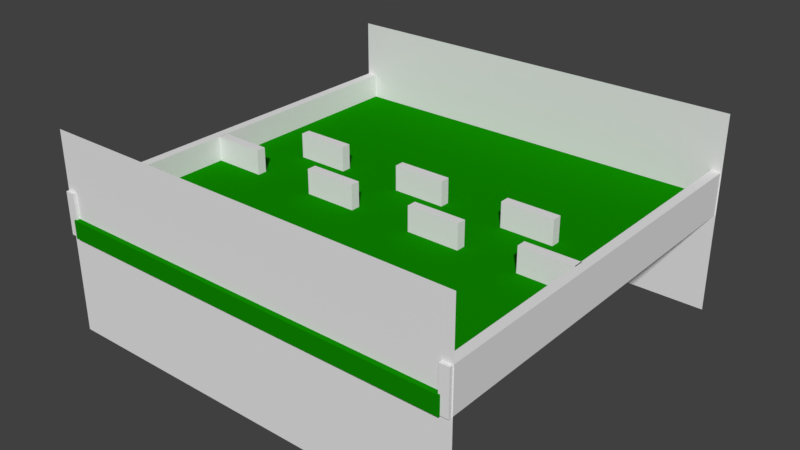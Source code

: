 # Source: walls1.blend  (saved by Blender 2.78.0; exported with 4.5.12 LTS)
import bpy
from mathutils import Matrix  # noqa: F401  (used for matrix-valued properties, if any)

bpy.ops.wm.read_factory_settings(use_empty=True)
scene = bpy.context.scene
scene.name = 'Scene'

# ---- collections
col_collection_1 = bpy.data.collections.new('Collection 1'); scene.collection.children.link(col_collection_1)

# ---- materials (node trees are filled in below, after node groups)
mat_material = bpy.data.materials.new('Material')
mat_material.alpha_threshold = 0.0
mat_material.use_transparent_shadow = False
mat_material.roughness = 0.5
mat_material.line_color = (0.0, 0.0, 0.0, 1.0)
mat_material_001 = bpy.data.materials.new('Material.001')
mat_material_001.alpha_threshold = 0.0
mat_material_001.use_transparent_shadow = False
mat_material_001.diffuse_color = (0.004946, 0.2529, 0.0, 1.0)
mat_material_001.roughness = 0.5
mat_material_001.line_color = (0.0, 0.0, 0.0, 1.0)

# ---- material node trees

# ---- world
world_world = bpy.data.worlds.new('World'); scene.world = world_world
world_world.color = (0.05088, 0.05088, 0.05088)
world_world.use_sun_shadow = False
world_world.sun_shadow_jitter_overblur = 0.0
world_world.cycles.sampling_method = 'MANUAL'

# ---- meshes
me_cube_007 = bpy.data.meshes.new('Cube.007')
me_cube_007.from_pydata([(1.0, 1.0, -1.0), (1.0, -1.0, -1.0), (-1.0, -1.0, -1.0), (-1.0, 1.0, -1.0), (1.0, 1.0, 1.0), (1.0, -1.0, 1.0), (-1.0, -1.0, 1.0), (-1.0, 1.0, 1.0)], [], [(0, 1, 2, 3), (4, 7, 6, 5), (0, 4, 5, 1), (1, 5, 6, 2), (2, 6, 7, 3), (4, 0, 3, 7)])
me_cube_007.materials.append(mat_material)
me_cube_007.use_remesh_preserve_volume = False
me_cube_007.use_remesh_preserve_attributes = False
me_cube_007.use_mirror_vertex_groups = False
me_cube_007.update()
me_cube_006 = bpy.data.meshes.new('Cube.006')
me_cube_006.from_pydata([(1.0, 1.0, -1.0), (1.0, -1.0, -1.0), (-1.0, -1.0, -1.0), (-1.0, 1.0, -1.0), (1.0, 1.0, 1.0), (1.0, -1.0, 1.0), (-1.0, -1.0, 1.0), (-1.0, 1.0, 1.0)], [], [(0, 1, 2, 3), (4, 7, 6, 5), (0, 4, 5, 1), (1, 5, 6, 2), (2, 6, 7, 3), (4, 0, 3, 7)])
me_cube_006.materials.append(mat_material)
me_cube_006.use_remesh_preserve_volume = False
me_cube_006.use_remesh_preserve_attributes = False
me_cube_006.use_mirror_vertex_groups = False
me_cube_006.update()
me_cube_005 = bpy.data.meshes.new('Cube.005')
me_cube_005.from_pydata([(1.0, 1.0, -1.0), (1.0, -1.0, -1.0), (-1.0, -1.0, -1.0), (-1.0, 1.0, -1.0), (1.0, 1.0, 1.0), (1.0, -1.0, 1.0), (-1.0, -1.0, 1.0), (-1.0, 1.0, 1.0)], [], [(0, 1, 2, 3), (4, 7, 6, 5), (0, 4, 5, 1), (1, 5, 6, 2), (2, 6, 7, 3), (4, 0, 3, 7)])
me_cube_005.materials.append(mat_material)
me_cube_005.use_remesh_preserve_volume = False
me_cube_005.use_remesh_preserve_attributes = False
me_cube_005.use_mirror_vertex_groups = False
me_cube_005.update()
me_plane = bpy.data.meshes.new('Plane')
me_plane.from_pydata([(-1.0, -1.0, 0.0), (1.0, -1.0, 0.0), (-1.0, 1.0, 0.0), (1.0, 1.0, 0.0)], [], [(0, 1, 3, 2)])
me_plane.use_remesh_preserve_volume = False
me_plane.use_remesh_preserve_attributes = False
me_plane.use_mirror_vertex_groups = False
me_plane.update()
me_cube_002 = bpy.data.meshes.new('Cube.002')
me_cube_002.from_pydata([(1.0, 1.0, -1.0), (1.0, -1.0, -1.0), (-1.0, -1.0, -1.0), (-1.0, 1.0, -1.0), (1.0, 1.0, 1.0), (1.0, -1.0, 1.0), (-1.0, -1.0, 1.0), (-1.0, 1.0, 1.0)], [], [(0, 1, 2, 3), (4, 7, 6, 5), (0, 4, 5, 1), (1, 5, 6, 2), (2, 6, 7, 3), (4, 0, 3, 7)])
me_cube_002.materials.append(mat_material)
me_cube_002.use_remesh_preserve_volume = False
me_cube_002.use_remesh_preserve_attributes = False
me_cube_002.use_mirror_vertex_groups = False
me_cube_002.update()
me_cube_001 = bpy.data.meshes.new('Cube.001')
me_cube_001.from_pydata([(1.0, 1.0, -1.0), (1.0, -1.0, -1.0), (-1.0, -1.0, -1.0), (-1.0, 1.0, -1.0), (1.0, 1.0, 1.0), (1.0, -1.0, 1.0), (-1.0, -1.0, 1.0), (-1.0, 1.0, 1.0)], [], [(0, 1, 2, 3), (4, 7, 6, 5), (0, 4, 5, 1), (1, 5, 6, 2), (2, 6, 7, 3), (4, 0, 3, 7)])
me_cube_001.materials.append(mat_material)
me_cube_001.use_remesh_preserve_volume = False
me_cube_001.use_remesh_preserve_attributes = False
me_cube_001.use_mirror_vertex_groups = False
me_cube_001.update()
me_cube = bpy.data.meshes.new('Cube')
me_cube.from_pydata([(1.0, 1.0, -1.0), (1.0, -1.0, -1.0), (-1.0, -1.0, -1.0), (-1.0, 1.0, -1.0), (1.0, 1.0, 1.0), (1.0, -1.0, 1.0), (-1.0, -1.0, 1.0), (-1.0, 1.0, 1.0)], [], [(0, 1, 2, 3), (4, 7, 6, 5), (0, 4, 5, 1), (1, 5, 6, 2), (2, 6, 7, 3), (4, 0, 3, 7)])
me_cube.materials.append(mat_material_001)
me_cube.use_remesh_preserve_volume = False
me_cube.use_remesh_preserve_attributes = False
me_cube.use_mirror_vertex_groups = False
me_cube.update()

# ---- objects
ob_cube_009 = bpy.data.objects.new('Cube.009', me_cube_007)
ob_cube_008 = bpy.data.objects.new('Cube.008', me_cube_006)
ob_cube_007 = bpy.data.objects.new('Cube.007', me_cube_006)
ob_cube_006 = bpy.data.objects.new('Cube.006', me_cube_006)
ob_cube_005 = bpy.data.objects.new('Cube.005', me_cube_005)
ob_cube_004 = bpy.data.objects.new('Cube.004', me_cube_005)
ob_cube_003 = bpy.data.objects.new('Cube.003', me_cube_005)
ob_obj_snap_001 = bpy.data.objects.new('obj_snap.001', me_plane)
ob_obj_snap = bpy.data.objects.new('obj_snap', me_plane)
ob_cube_002 = bpy.data.objects.new('Cube.002', me_cube_002)
ob_cube_001 = bpy.data.objects.new('Cube.001', me_cube_001)
ob_cube = bpy.data.objects.new('Cube', me_cube)

# ---- transforms, parenting, visibility, modifiers, constraints
ob_cube_009.location = (1.743, -0.2761, 0.2183)
ob_cube_009.rotation_euler = (0.0, -0.0, 1.571)
ob_cube_009.scale = (0.04748, 0.2662, 0.2119)
ob_cube_009.lock_rotations_4d = False
ob_cube_009.empty_display_type = 'ARROWS'
ob_cube_009.lineart.crease_threshold = 0.0
ob_cube_008.location = (-0.5514, -0.2761, 0.2183)
ob_cube_008.rotation_euler = (0.0, -0.0, 1.571)
ob_cube_008.scale = (0.04748, 0.2662, 0.2119)
ob_cube_008.lock_rotations_4d = False
ob_cube_008.empty_display_type = 'ARROWS'
ob_cube_008.lineart.crease_threshold = 0.0
ob_cube_007.location = (-1.742, -0.2761, 0.2183)
ob_cube_007.rotation_euler = (0.0, -0.0, 1.571)
ob_cube_007.scale = (0.04748, 0.2662, 0.2119)
ob_cube_007.lock_rotations_4d = False
ob_cube_007.empty_display_type = 'ARROWS'
ob_cube_007.lineart.crease_threshold = 0.0
ob_cube_006.location = (0.6219, -0.2761, 0.2183)
ob_cube_006.rotation_euler = (0.0, -0.0, 1.571)
ob_cube_006.scale = (0.04748, 0.2662, 0.2119)
ob_cube_006.lock_rotations_4d = False
ob_cube_006.empty_display_type = 'ARROWS'
ob_cube_006.lineart.crease_threshold = 0.0
ob_cube_005.location = (1.185, 0.2933, 0.2183)
ob_cube_005.rotation_euler = (0.0, -0.0, 1.571)
ob_cube_005.scale = (0.04748, 0.2662, 0.2119)
ob_cube_005.lock_rotations_4d = False
ob_cube_005.empty_display_type = 'ARROWS'
ob_cube_005.lineart.crease_threshold = 0.0
ob_cube_004.location = (-1.178, 0.2933, 0.2183)
ob_cube_004.rotation_euler = (0.0, -0.0, 1.571)
ob_cube_004.scale = (0.04748, 0.2662, 0.2119)
ob_cube_004.lock_rotations_4d = False
ob_cube_004.empty_display_type = 'ARROWS'
ob_cube_004.lineart.crease_threshold = 0.0
ob_cube_003.location = (0.01223, 0.2933, 0.2183)
ob_cube_003.rotation_euler = (0.0, -0.0, 1.571)
ob_cube_003.scale = (0.04748, 0.2662, 0.2119)
ob_cube_003.lock_rotations_4d = False
ob_cube_003.empty_display_type = 'ARROWS'
ob_cube_003.lineart.crease_threshold = 0.0
ob_obj_snap_001.location = (0.0, 1.986, 0.0)
ob_obj_snap_001.rotation_euler = (1.571, -0.0, 3.142)
ob_obj_snap_001.scale = (2.106, 1.0, 1.0)
ob_obj_snap_001.lineart.crease_threshold = 0.0
ob_obj_snap.location = (0.0, -1.973, 0.0)
ob_obj_snap.rotation_euler = (1.571, -0.0, 0.0)
ob_obj_snap.scale = (2.106, 1.0, 1.0)
ob_obj_snap.lineart.crease_threshold = 0.0
ob_cube_002.location = (2.048, 0.0, 0.2183)
ob_cube_002.scale = (0.04748, 2.005, 0.2119)
ob_cube_002.lock_rotations_4d = False
ob_cube_002.empty_display_type = 'ARROWS'
ob_cube_002.lineart.crease_threshold = 0.0
ob_cube_001.location = (-2.052, 0.0, 0.2183)
ob_cube_001.scale = (0.04748, 2.005, 0.2119)
ob_cube_001.lock_rotations_4d = False
ob_cube_001.empty_display_type = 'ARROWS'
ob_cube_001.lineart.crease_threshold = 0.0
ob_cube.location = (0.0, 0.0, 0.08893)
ob_cube.scale = (2.02, 2.02, 0.09056)
ob_cube.lock_rotations_4d = False
ob_cube.empty_display_type = 'ARROWS'
ob_cube.lineart.crease_threshold = 0.0

# ---- collection membership
col_collection_1.objects.link(ob_cube_009)
col_collection_1.objects.link(ob_cube_008)
col_collection_1.objects.link(ob_cube_007)
col_collection_1.objects.link(ob_cube_006)
col_collection_1.objects.link(ob_cube_005)
col_collection_1.objects.link(ob_cube_004)
col_collection_1.objects.link(ob_cube_003)
col_collection_1.objects.link(ob_obj_snap_001)
col_collection_1.objects.link(ob_obj_snap)
col_collection_1.objects.link(ob_cube_002)
col_collection_1.objects.link(ob_cube_001)
col_collection_1.objects.link(ob_cube)

# ---- scene / render settings (as saved in the file)
scene.frame_start = 1; scene.frame_end = 250; scene.frame_set(1)
scene.render.engine = 'BLENDER_EEVEE_NEXT'
scene.render.resolution_percentage = 50
scene.render.dither_intensity = 0.0
scene.cycles.use_denoising = False
scene.cycles.samples = 128
scene.cycles.sampling_pattern = 'TABULATED_SOBOL'
scene.cycles.light_sampling_threshold = 0.0
scene.cycles.use_adaptive_sampling = False
scene.cycles.use_light_tree = False
scene.cycles.blur_glossy = 0.0
scene.cycles.sample_clamp_indirect = 0.0
scene.view_settings.view_transform = 'Standard'
bpy.context.view_layer.update()

# ---- added for rendering (the .blend has no active camera and no usable light): camera, sun
cam_auto = bpy.data.cameras.new('AutoCamera')
cam_auto.lens = 50.0
cam_auto.sensor_width = 36.0
cam_auto.clip_end = 1000.0
ob_auto_camera = bpy.data.objects.new('AutoCamera', cam_auto)
scene.collection.objects.link(ob_auto_camera)
ob_auto_camera.location = (5.70889, -6.85067, 4.56712)
ob_auto_camera.rotation_euler = (1.09748, -7.21219e-08, 0.694738)
scene.camera = ob_auto_camera
light_auto_sun = bpy.data.lights.new('AutoSun', 'SUN')
light_auto_sun.energy = 3.0
light_auto_sun.angle = 0.0523599
ob_auto_sun = bpy.data.objects.new('AutoSun', light_auto_sun)
scene.collection.objects.link(ob_auto_sun)
ob_auto_sun.rotation_euler = (0.872665, 0.174533, 0.523599)
bpy.context.view_layer.update()
